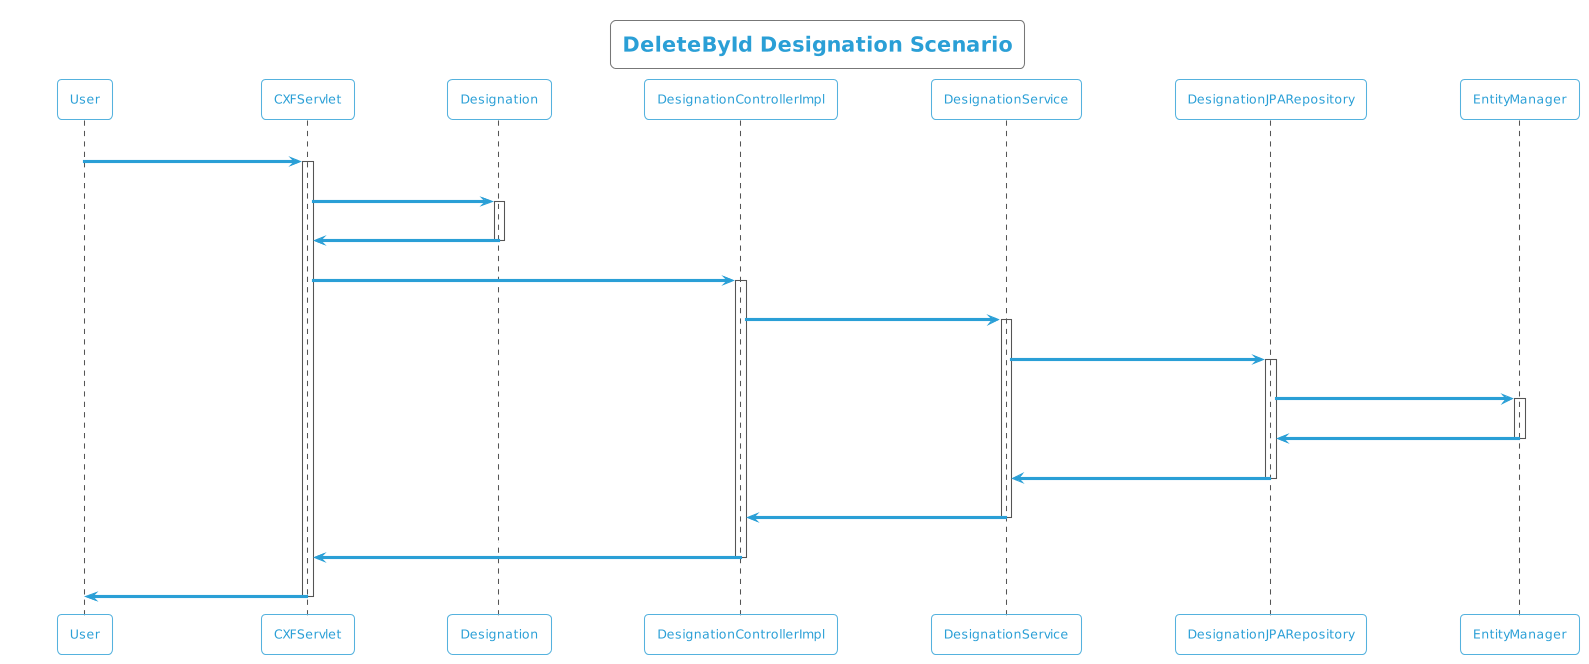

The diagram above was rendered by PlantUML. Its source (embedded in the PNG):
@startuml
!theme cyborg-outline
title DeleteById Designation Scenario
participant User
User -> CXFServlet: DELETE, Designation
activate CXFServlet
CXFServlet -> Designation: << delete >>
activate Designation
Designation -> CXFServlet: << instance >>
deactivate Designation
CXFServlet -> DesignationControllerImpl: delete(:Designation)
activate DesignationControllerImpl
DesignationControllerImpl -> DesignationService: deleteById(:Designation)
activate DesignationService
DesignationService -> DesignationJPARepository: deleteById(:Designation)
activate DesignationJPARepository
DesignationJPARepository -> EntityManager: delete(:Designation)
activate EntityManager
EntityManager -> DesignationJPARepository: << persisted Designation >>
deactivate EntityManager
DesignationJPARepository -> DesignationService: << persisted Designation >>
deactivate DesignationJPARepository
DesignationService -> DesignationControllerImpl: << persisted Designation >>
deactivate DesignationService
DesignationControllerImpl -> CXFServlet: << persisted Designation >>
deactivate DesignationControllerImpl
CXFServlet -> User: marshalled Designation XML
deactivate CXFServlet
@enduml